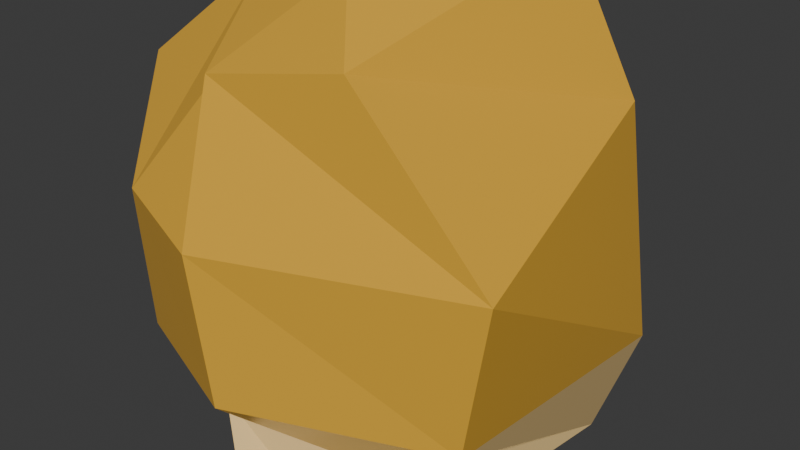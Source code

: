 # Source: Popcorn_2.blend  (saved by Blender 4.3.34; exported with 4.5.12 LTS)
import bpy
from mathutils import Matrix  # noqa: F401  (used for matrix-valued properties, if any)

bpy.ops.wm.read_factory_settings(use_empty=True)
scene = bpy.context.scene
scene.name = 'Scene'

# ---- collections
col_collection = bpy.data.collections.new('Collection'); scene.collection.children.link(col_collection)

# ---- materials (node trees are filled in below, after node groups)
mat_popcorn_1 = bpy.data.materials.new('Popcorn 1')
mat_popcorn_2 = bpy.data.materials.new('Popcorn 2')
mat_popcorn_3 = bpy.data.materials.new('Popcorn 3')

# ---- material node trees
mat_popcorn_1.use_nodes = True; mat_popcorn_1.node_tree.nodes.clear()
_N = mat_popcorn_1.node_tree.nodes; _L = mat_popcorn_1.node_tree.links
n0 = _N.new('ShaderNodeBsdfPrincipled'); n0.name = 'Principled BSDF'; n0.location = (10, 300)
n0.inputs[0].default_value = (0.8038, 0.4415, 0.04249, 1.0)
n0.inputs[2].default_value = 0.2183
n1 = _N.new('ShaderNodeOutputMaterial'); n1.name = 'Material Output'; n1.location = (300, 300)
_L.new(n0.outputs[0], n1.inputs[0])
n1.is_active_output = True
mat_popcorn_2.use_nodes = True; mat_popcorn_2.node_tree.nodes.clear()
_N = mat_popcorn_2.node_tree.nodes; _L = mat_popcorn_2.node_tree.links
n0 = _N.new('ShaderNodeBsdfPrincipled'); n0.name = 'Principled BSDF'; n0.location = (10, 300)
n0.inputs[0].default_value = (0.8819, 0.6224, 0.2638, 1.0)
n1 = _N.new('ShaderNodeOutputMaterial'); n1.name = 'Material Output'; n1.location = (300, 300)
_L.new(n0.outputs[0], n1.inputs[0])
n1.is_active_output = True
mat_popcorn_3.use_nodes = True; mat_popcorn_3.node_tree.nodes.clear()
_N = mat_popcorn_3.node_tree.nodes; _L = mat_popcorn_3.node_tree.links
n0 = _N.new('ShaderNodeBsdfPrincipled'); n0.name = 'Principled BSDF'; n0.location = (10, 300)
n0.inputs[0].default_value = (1.0, 0.8574, 0.5857, 1.0)
n1 = _N.new('ShaderNodeOutputMaterial'); n1.name = 'Material Output'; n1.location = (300, 300)
_L.new(n0.outputs[0], n1.inputs[0])
n1.is_active_output = True

# ---- world
world_world = bpy.data.worlds.new('World'); scene.world = world_world
world_world.use_nodes = True; world_world.node_tree.nodes.clear()
_N = world_world.node_tree.nodes; _L = world_world.node_tree.links
n0 = _N.new('ShaderNodeOutputWorld'); n0.name = 'World Output'; n0.location = (300, 300)
n1 = _N.new('ShaderNodeBackground'); n1.name = 'Background'; n1.location = (10, 300)
n1.inputs[0].default_value = (0.05088, 0.05088, 0.05088, 1.0)
_L.new(n1.outputs[0], n0.inputs[0])
n0.is_active_output = True
world_world.color = (0.05088, 0.05088, 0.05088)
world_world.sun_shadow_jitter_overblur = 0.0

# ---- meshes
me_sphere = bpy.data.meshes.new('Sphere')
me_sphere.from_pydata([(-0.1675, 0.922, 1.164), (-0.6946, 1.265, 0.2272), (-0.5108, 1.291, -0.9905), (-3.798e-09, 0.4005, -1.247), (0.4941, 0.5496, 1.303), (0.6464, 0.6717, 0.646), (0.8301, 0.6983, -0.5717), (0.4752, 0.1874, -1.197), (0.3634, -0.5555, 0.9662), (1.081, -0.7369, 0.3698), (0.9419, -0.6942, -0.2647), (0.4449, -0.6335, -1.34), (0.01794, -0.08001, 1.157), (-0.3455, -0.4755, 0.809), (-0.2325, -0.7733, 0.157), (-0.1168, -0.8105, -0.4532), (-0.05111, -0.6373, -1.223), (-0.6693, 0.1178, 1.069), (-1.284, -0.07097, 0.6037), (-1.174, -0.007114, -0.2745), (-0.2543, 0.1293, -1.476), (0.2879, -0.3146, -1.418), (0.0821, 0.9409, -1.118), (0.683, 0.6772, -1.086), (0.3537, -0.3908, -0.8455), (-0.4064, -0.441, -0.7839), (-0.4157, 0.164, -1.081), (-0.3147, -0.1248, -1.183), (-0.7883, -0.5679, -0.4318), (-0.852, -0.5474, 0.182), (-0.4415, -0.1802, 0.809), (-0.4675, -0.1716, -0.8146), (0.00139, 0.315, -1.476), (-0.9203, 0.4978, -0.6683), (-1.068, 0.6571, 0.4177), (-0.3884, 0.5372, 1.289), (-0.06429, 0.3707, -1.083), (0.2081, 0.3072, -1.225), (0.04796, 1.091, -0.8327), (-0.1358, 1.065, 0.385), (0.1223, 0.7589, 1.225), (0.3453, 0.8254, -1.104)], [], [(21, 3, 37, 7), (38, 39, 5, 6), (0, 12, 4, 40), (41, 38, 6, 23), (39, 40, 4, 5), (23, 6, 10, 24), (5, 4, 8, 9), (21, 7, 11), (6, 5, 9, 10), (4, 12, 8), (24, 10, 15, 25), (9, 8, 13, 14), (21, 11, 16), (10, 9, 14, 15), (8, 12, 13), (31, 28, 19, 26), (29, 30, 17, 18), (21, 16, 27, 20), (28, 29, 18, 19), (13, 12, 17, 30), (36, 33, 2, 22), (34, 35, 0, 1), (21, 20, 32, 3), (33, 34, 1, 2), (17, 12, 0, 35), (32, 36, 22, 3), (27, 31, 26, 20), (11, 24, 25, 16), (7, 23, 24, 11), (37, 41, 23, 7), (16, 25, 31, 27), (15, 14, 29, 28), (14, 13, 30, 29), (25, 15, 28, 31), (20, 26, 36, 32), (19, 18, 34, 33), (18, 17, 35, 34), (26, 19, 33, 36), (3, 22, 41, 37), (1, 0, 40, 39), (22, 2, 38, 41), (2, 1, 39, 38)])
me_sphere.polygons.foreach_set('material_index', [2, 0, 0, 0, 0, 1, 0, 2, 0, 0, 0, 0, 2, 0, 0, 0, 0, 2, 0, 0, 1, 0, 2, 0, 0, 1, 1, 1, 1, 1, 1, 0, 0, 0, 1, 0, 0, 1, 1, 0, 0, 0])
_uv = me_sphere.uv_layers.new(name='UVMap')
_uv.uv.foreach_set('vector', [0.5, 5.96e-08, 0.6, 0.2, 0.5124, 0.2, 0.4, 0.2, 0.5124, 0.4, 0.5124, 0.6, 0.4, 0.6, 0.4, 0.4, 0.6, 0.8, 0.5, 1.0, 0.4, 0.8, 0.5124, 0.8, 0.5124, 0.2842, 0.5124, 0.4, 0.4, 0.4, 0.4, 0.2842, 0.5124, 0.6, 0.5124, 0.8, 0.4, 0.8, 0.4, 0.6, 0.4, 0.2842, 0.4, 0.4, 0.2, 0.4, 0.2, 0.2842, 0.4, 0.6, 0.4, 0.8, 0.2, 0.8, 0.2, 0.6, 0.3, 5.96e-08, 0.4, 0.2, 0.2, 0.2, 0.4, 0.4, 0.4, 0.6, 0.2, 0.6, 0.2, 0.4, 0.4, 0.8, 0.3, 1.0, 0.2, 0.8, 0.2, 0.2842, 0.2, 0.4, 2.98e-08, 0.4, 1.255e-08, 0.2842, 0.2, 0.6, 0.2, 0.8, 0.0, 0.8, 2.98e-08, 0.6, 0.1, 5.96e-08, 0.2, 0.2, 0.0, 0.2, 0.2, 0.4, 0.2, 0.6, 2.98e-08, 0.6, 2.98e-08, 0.4, 0.2, 0.8, 0.1, 1.0, 0.0, 0.8, 0.9101, 0.2842, 0.9101, 0.4, 0.8, 0.4, 0.8, 0.2842, 0.9101, 0.6, 0.9101, 0.8, 0.8, 0.8, 0.8, 0.6, 0.9, 5.96e-08, 1.0, 0.2, 0.9101, 0.2, 0.8, 0.2, 0.9101, 0.4, 0.9101, 0.6, 0.8, 0.6, 0.8, 0.4, 1.0, 0.8, 0.9, 1.0, 0.8, 0.8, 0.9101, 0.8, 0.6658, 0.2842, 0.6658, 0.4, 0.6, 0.4, 0.6, 0.2842, 0.6658, 0.6, 0.6658, 0.8, 0.6, 0.8, 0.6, 0.6, 0.7, 5.96e-08, 0.8, 0.2, 0.6658, 0.2, 0.6, 0.2, 0.6658, 0.4, 0.6658, 0.6, 0.6, 0.6, 0.6, 0.4, 0.8, 0.8, 0.7, 1.0, 0.6, 0.8, 0.6658, 0.8, 0.6658, 0.2, 0.6658, 0.2842, 0.6, 0.2842, 0.6, 0.2, 0.9101, 0.2, 0.9101, 0.2842, 0.8, 0.2842, 0.8, 0.2, 0.2, 0.2, 0.2, 0.2842, 1.255e-08, 0.2842, 0.0, 0.2, 0.4, 0.2, 0.4, 0.2842, 0.2, 0.2842, 0.2, 0.2, 0.5124, 0.2, 0.5124, 0.2842, 0.4, 0.2842, 0.4, 0.2, 1.0, 0.2, 1.0, 0.2842, 0.9101, 0.2842, 0.9101, 0.2, 1.0, 0.4, 1.0, 0.6, 0.9101, 0.6, 0.9101, 0.4, 1.0, 0.6, 1.0, 0.8, 0.9101, 0.8, 0.9101, 0.6, 1.0, 0.2842, 1.0, 0.4, 0.9101, 0.4, 0.9101, 0.2842, 0.8, 0.2, 0.8, 0.2842, 0.6658, 0.2842, 0.6658, 0.2, 0.8, 0.4, 0.8, 0.6, 0.6658, 0.6, 0.6658, 0.4, 0.8, 0.6, 0.8, 0.8, 0.6658, 0.8, 0.6658, 0.6, 0.8, 0.2842, 0.8, 0.4, 0.6658, 0.4, 0.6658, 0.2842, 0.6, 0.2, 0.6, 0.2842, 0.5124, 0.2842, 0.5124, 0.2, 0.6, 0.6, 0.6, 0.8, 0.5124, 0.8, 0.5124, 0.6, 0.6, 0.2842, 0.6, 0.4, 0.5124, 0.4, 0.5124, 0.2842, 0.6, 0.4, 0.6, 0.6, 0.5124, 0.6, 0.5124, 0.4])
me_sphere.materials.append(mat_popcorn_1)
me_sphere.materials.append(mat_popcorn_2)
me_sphere.materials.append(mat_popcorn_3)
me_sphere.update()

# ---- objects
ob_popcorn_2 = bpy.data.objects.new('Popcorn 2', me_sphere)

# ---- transforms, parenting, visibility, modifiers, constraints
ob_popcorn_2.location = (0.0, 0.0, 0.0)
_m = ob_popcorn_2.modifiers.new('Displace', 'DISPLACE')

# ---- collection membership
col_collection.objects.link(ob_popcorn_2)

# ---- scene / render settings (as saved in the file)
scene.frame_start = 1; scene.frame_end = 250; scene.frame_set(1)
scene.render.engine = 'BLENDER_EEVEE_NEXT'
bpy.context.view_layer.update()

# ---- added for rendering (the .blend has no active camera and no usable light): camera, sun
cam_auto = bpy.data.cameras.new('AutoCamera')
cam_auto.lens = 50.0
cam_auto.sensor_width = 36.0
cam_auto.clip_end = 1000.0
ob_auto_camera = bpy.data.objects.new('AutoCamera', cam_auto)
scene.collection.objects.link(ob_auto_camera)
ob_auto_camera.location = (3.79495, -4.43528, 3.03078)
ob_auto_camera.rotation_euler = (1.09748, -7.21219e-08, 0.694738)
scene.camera = ob_auto_camera
light_auto_sun = bpy.data.lights.new('AutoSun', 'SUN')
light_auto_sun.energy = 3.0
light_auto_sun.angle = 0.0523599
ob_auto_sun = bpy.data.objects.new('AutoSun', light_auto_sun)
scene.collection.objects.link(ob_auto_sun)
ob_auto_sun.rotation_euler = (0.872665, 0.174533, 0.523599)
bpy.context.view_layer.update()
